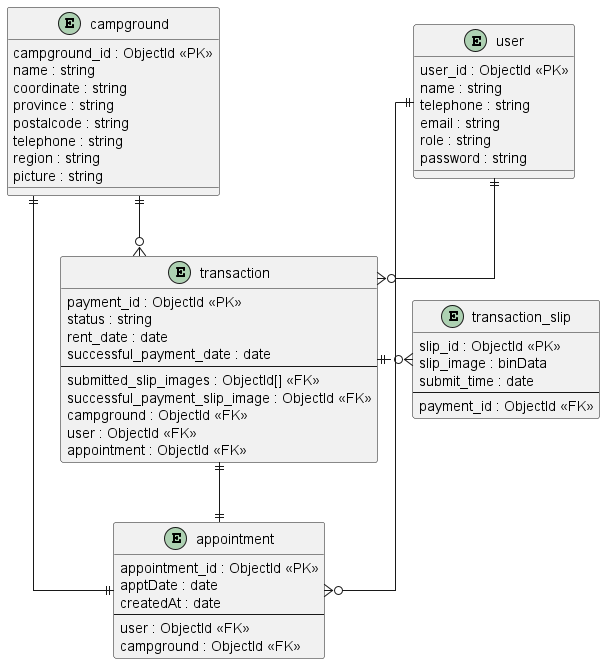

The diagram above was rendered by PlantUML. Its source (embedded in the PNG):
@startuml DatabaseSchema

skinparam Linetype ortho

entity campground {
  campground_id : ObjectId <<PK>>
  name : string
  coordinate : string
  province : string
  postalcode : string
  telephone : string
  region : string
  picture : string
}
entity appointment {
  appointment_id : ObjectId <<PK>>
  apptDate : date
  createdAt : date
  --
  user : ObjectId <<FK>>
  campground : ObjectId <<FK>>
}

entity user {
  user_id : ObjectId <<PK>>
  name : string
  telephone : string
  email : string
  role : string
  password : string
}

entity transaction {
  payment_id : ObjectId <<PK>>
  status : string /' status: [PENDING, COMPLETE, REJECTED, CANCELED] '/
  rent_date : date
  successful_payment_date : date
  --
  submitted_slip_images : ObjectId[] <<FK>>
  successful_payment_slip_image : ObjectId <<FK>> 
  campground : ObjectId <<FK>>
  user : ObjectId <<FK>>
  appointment : ObjectId <<FK>>
}



entity transaction_slip {
  slip_id : ObjectId <<PK>>
  slip_image : binData /' image file, must be compressed to be less than 2 MB preferrably for efficient database querying, and for storage efficiency (mongoDB BSON max size is 16 MB) '/
  submit_time : date
  --
  payment_id : ObjectId <<FK>>
}

' entity relation
user ||--o{ appointment
user ||--o{ transaction
campground ||--|| appointment
campground ||--o{ transaction
transaction ||.right.o{ transaction_slip /' ONE to ZERO_OR_MANY '/
transaction ||--|| appointment
@enduml